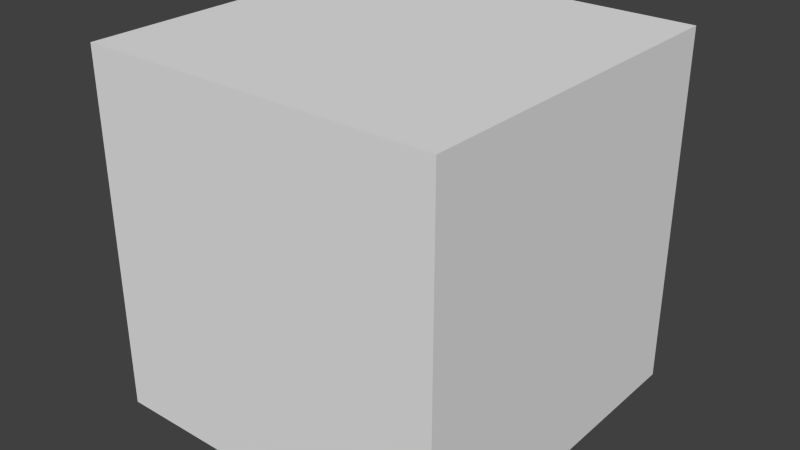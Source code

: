 # Source: cube.blend  (saved by Blender 2.76.0; exported with 4.5.12 LTS)
import bpy
from mathutils import Matrix  # noqa: F401  (used for matrix-valued properties, if any)

bpy.ops.wm.read_factory_settings(use_empty=True)
scene = bpy.context.scene
scene.name = 'Scene'

# ---- collections
col_collection_1 = bpy.data.collections.new('Collection 1'); scene.collection.children.link(col_collection_1)

# ---- materials (node trees are filled in below, after node groups)
mat_material = bpy.data.materials.new('Material')
mat_material.alpha_threshold = 0.0
mat_material.use_transparent_shadow = False
mat_material.roughness = 0.5
mat_material.line_color = (0.0, 0.0, 0.0, 1.0)

# ---- material node trees

# ---- world
world_world = bpy.data.worlds.new('World'); scene.world = world_world
world_world.color = (0.05088, 0.05088, 0.05088)
world_world.use_sun_shadow = False
world_world.sun_shadow_jitter_overblur = 0.0
world_world.cycles.sampling_method = 'MANUAL'
world_world.cycles.sample_map_resolution = 256

# ---- meshes
me_cube = bpy.data.meshes.new('Cube')
me_cube.from_pydata([(1.0, 1.0, -1.0), (1.0, -1.0, -1.0), (-1.0, -1.0, -1.0), (-1.0, 1.0, -1.0), (1.0, 1.0, 1.0), (1.0, -1.0, 1.0), (-1.0, -1.0, 1.0), (-1.0, 1.0, 1.0)], [], [(0, 1, 2, 3), (4, 7, 6, 5), (0, 4, 5, 1), (1, 5, 6, 2), (2, 6, 7, 3), (4, 0, 3, 7)])
_uv = me_cube.uv_layers.new(name='UVMap')
_uv.uv.foreach_set('vector', [0.0, 0.0, 1.0, 0.0, 1.0, 1.0, 0.0, 1.0, 0.0, 0.0, 1.0, 0.0, 1.0, 1.0, 0.0, 1.0, 0.0, 0.0, 1.0, 0.0, 1.0, 1.0, 0.0, 1.0, 0.0, 0.0, 1.0, 0.0, 1.0, 1.0, 0.0, 1.0, 0.0, 0.0, 1.0, 0.0, 1.0, 1.0, 0.0, 1.0, 0.0, 0.0, 1.0, 0.0, 1.0, 1.0, 0.0, 1.0])
me_cube.materials.append(mat_material)
me_cube.use_remesh_preserve_volume = False
me_cube.use_remesh_preserve_attributes = False
me_cube.use_mirror_vertex_groups = False
me_cube.update()

# ---- objects
ob_cube = bpy.data.objects.new('Cube', me_cube)

# ---- transforms, parenting, visibility, modifiers, constraints
ob_cube.location = (0.0, 0.0, 0.0)
ob_cube.lock_rotations_4d = False
ob_cube.empty_display_type = 'ARROWS'
ob_cube.lineart.crease_threshold = 0.0

# ---- collection membership
col_collection_1.objects.link(ob_cube)

# ---- scene / render settings (as saved in the file)
scene.frame_start = 1; scene.frame_end = 250; scene.frame_set(1)
scene.render.engine = 'BLENDER_EEVEE_NEXT'
scene.render.resolution_percentage = 50
scene.render.dither_intensity = 0.0
scene.cycles.use_denoising = False
scene.cycles.samples = 10
scene.cycles.sampling_pattern = 'TABULATED_SOBOL'
scene.cycles.light_sampling_threshold = 0.0
scene.cycles.use_adaptive_sampling = False
scene.cycles.use_light_tree = False
scene.cycles.blur_glossy = 0.0
scene.cycles.pixel_filter_type = 'GAUSSIAN'
scene.cycles.sample_clamp_indirect = 0.0
scene.view_settings.view_transform = 'Standard'
bpy.context.view_layer.update()

# ---- added for rendering (the .blend has no active camera and no usable light): camera, sun
cam_auto = bpy.data.cameras.new('AutoCamera')
cam_auto.lens = 50.0
cam_auto.sensor_width = 36.0
cam_auto.clip_end = 1000.0
ob_auto_camera = bpy.data.objects.new('AutoCamera', cam_auto)
scene.collection.objects.link(ob_auto_camera)
ob_auto_camera.location = (3.20507, -3.84609, 2.56406)
ob_auto_camera.rotation_euler = (1.09748, -7.21219e-08, 0.694738)
scene.camera = ob_auto_camera
light_auto_sun = bpy.data.lights.new('AutoSun', 'SUN')
light_auto_sun.energy = 3.0
light_auto_sun.angle = 0.0523599
ob_auto_sun = bpy.data.objects.new('AutoSun', light_auto_sun)
scene.collection.objects.link(ob_auto_sun)
ob_auto_sun.rotation_euler = (0.872665, 0.174533, 0.523599)
bpy.context.view_layer.update()
